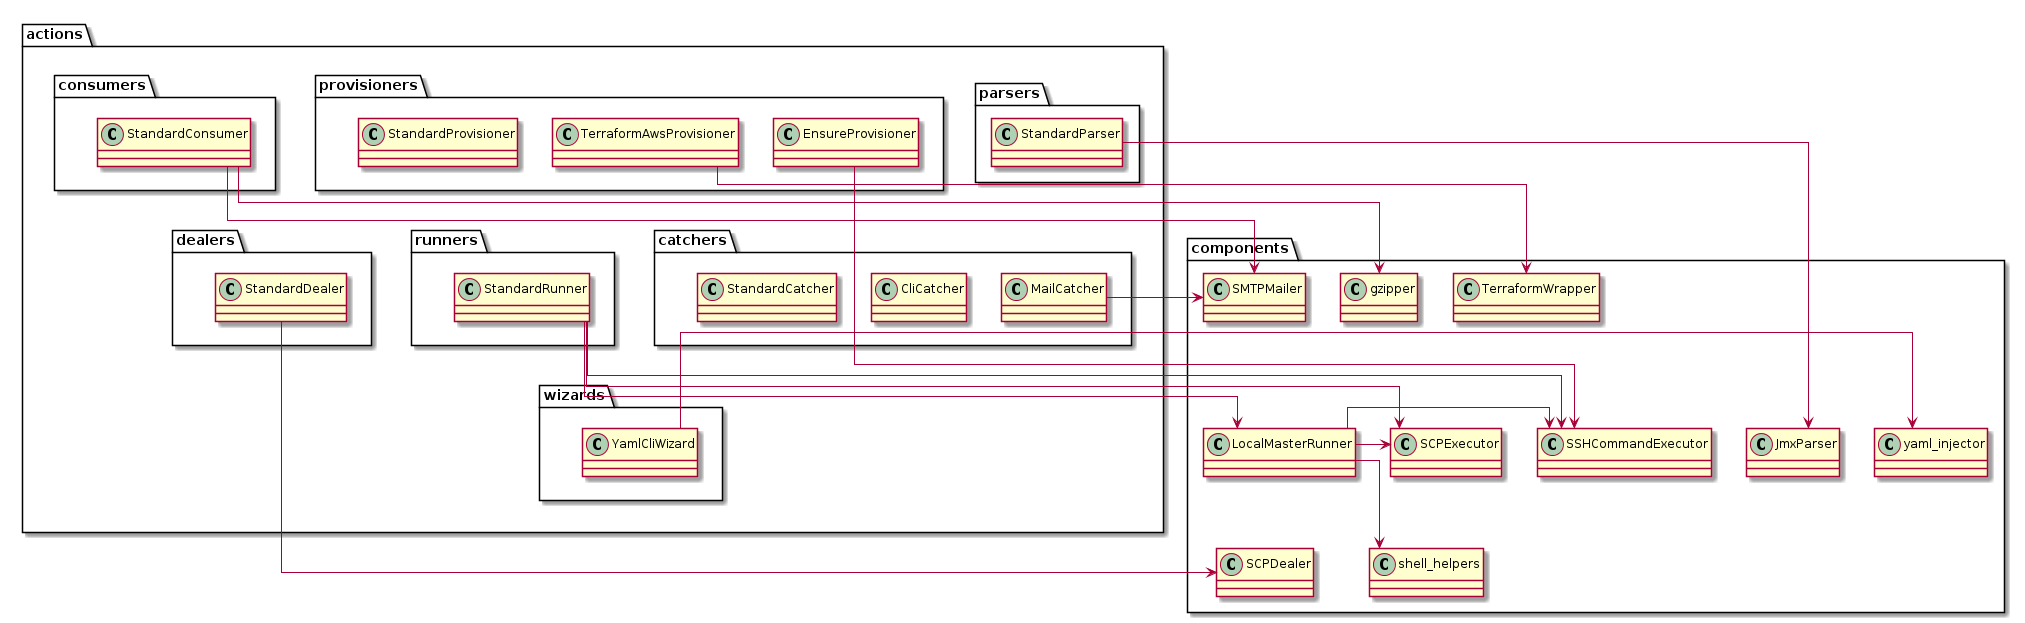

The diagram above was rendered by PlantUML. Its source (embedded in the PNG):
@startuml acctioncomponents
skinparam linetype ortho
package actions {
    package catchers{
        class CliCatcher
        class MailCatcher
        class StandardCatcher
    }
    package consumers{
        class StandardConsumer
    }
    package dealers{
        class StandardDealer
    }
    package parsers{
        class StandardParser
    }
    package provisioners{
        class StandardProvisioner
        class EnsureProvisioner
        class TerraformAwsProvisioner
    }
    package runners{
        class StandardRunner
    }
    package wizards{
        class YamlCliWizard
    }
    consumers-[hidden]down->dealers
    provisioners -[hidden]down->catchers
    runners-[hidden]left->dealers
    runners-[hidden]down->wizards
    dealers-[hidden]down->runners
}

package components{
class gzipper
class JmxParser
class LocalMasterRunner
class SCPDealer
class SCPExecutor
class shell_helpers
class SMTPMailer
class SSHCommandExecutor
class TerraformWrapper
class yaml_injector

gzipper-[hidden]down->JmxParser
LocalMasterRunner-[hidden]down->SCPDealer
SCPExecutor-[hidden]down->shell_helpers
SMTPMailer-[hidden]down->SSHCommandExecutor
TerraformWrapper-[hidden]down->yaml_injector

}

MailCatcher -right-> SMTPMailer

StandardConsumer -right-> SMTPMailer
StandardConsumer -right-> gzipper

StandardDealer -right-> SCPDealer

StandardParser -right-> JmxParser

EnsureProvisioner -right-> SSHCommandExecutor

TerraformAwsProvisioner -right-> TerraformWrapper

StandardRunner -right-> LocalMasterRunner
StandardRunner -right-> SCPExecutor
StandardRunner -right-> SSHCommandExecutor

YamlCliWizard -right-> yaml_injector



LocalMasterRunner -> SCPExecutor
LocalMasterRunner -> SSHCommandExecutor
LocalMasterRunner -> shell_helpers



@enduml